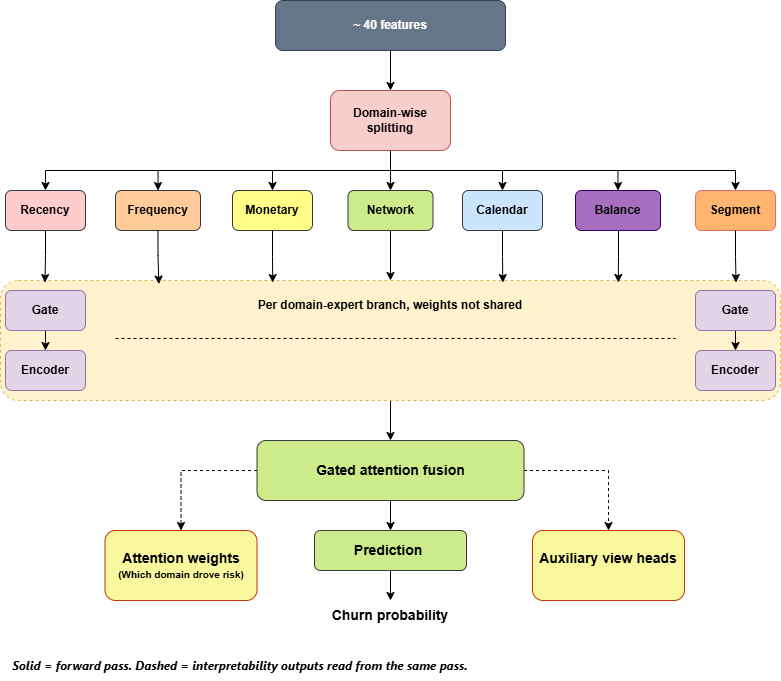

The diagram above was exported from draw.io. Its source (the exported page's mxGraphModel, read from the mxfile embedded in the PNG):
<mxGraphModel dx="1030" dy="574" grid="1" gridSize="10" guides="1" tooltips="1" connect="1" arrows="1" fold="1" page="1" pageScale="1" pageWidth="850" pageHeight="1100" math="0" shadow="0">
  <root>
    <mxCell id="0" />
    <mxCell id="1" parent="0" />
    <mxCell id="exPAp1DDQc5pFnlLdK_y-1" edge="1" parent="1" source="exPAp1DDQc5pFnlLdK_y-2" style="edgeStyle=orthogonalEdgeStyle;rounded=0;orthogonalLoop=1;jettySize=auto;html=1;exitX=0.5;exitY=1;exitDx=0;exitDy=0;entryX=0.5;entryY=0;entryDx=0;entryDy=0;" target="exPAp1DDQc5pFnlLdK_y-38">
      <mxGeometry relative="1" as="geometry" />
    </mxCell>
    <mxCell id="exPAp1DDQc5pFnlLdK_y-2" parent="1" style="rounded=1;whiteSpace=wrap;html=1;dashed=1;fillColor=#fff2cc;strokeColor=#d6b656;fontStyle=1" value="" vertex="1">
      <mxGeometry height="120" width="780" x="78" y="340" as="geometry" />
    </mxCell>
    <mxCell id="exPAp1DDQc5pFnlLdK_y-3" edge="1" parent="1" source="exPAp1DDQc5pFnlLdK_y-4" style="edgeStyle=orthogonalEdgeStyle;rounded=0;orthogonalLoop=1;jettySize=auto;html=1;exitX=0.5;exitY=1;exitDx=0;exitDy=0;entryX=0.5;entryY=0;entryDx=0;entryDy=0;fontStyle=1" target="exPAp1DDQc5pFnlLdK_y-12">
      <mxGeometry relative="1" as="geometry" />
    </mxCell>
    <mxCell id="exPAp1DDQc5pFnlLdK_y-4" parent="1" style="rounded=1;whiteSpace=wrap;html=1;fillColor=#647687;fontColor=#ffffff;strokeColor=#314354;fontStyle=1" value="~ 40 features" vertex="1">
      <mxGeometry height="50" width="230" x="353" y="60" as="geometry" />
    </mxCell>
    <mxCell id="exPAp1DDQc5pFnlLdK_y-5" edge="1" parent="1" source="exPAp1DDQc5pFnlLdK_y-12" style="edgeStyle=orthogonalEdgeStyle;rounded=0;orthogonalLoop=1;jettySize=auto;html=1;exitX=0.5;exitY=1;exitDx=0;exitDy=0;entryX=0.5;entryY=0;entryDx=0;entryDy=0;fontStyle=1" target="exPAp1DDQc5pFnlLdK_y-13">
      <mxGeometry relative="1" as="geometry" />
    </mxCell>
    <mxCell id="exPAp1DDQc5pFnlLdK_y-6" edge="1" parent="1" source="exPAp1DDQc5pFnlLdK_y-12" style="edgeStyle=orthogonalEdgeStyle;rounded=0;orthogonalLoop=1;jettySize=auto;html=1;exitX=0.5;exitY=1;exitDx=0;exitDy=0;entryX=0.5;entryY=0;entryDx=0;entryDy=0;fontStyle=1" target="exPAp1DDQc5pFnlLdK_y-20">
      <mxGeometry relative="1" as="geometry" />
    </mxCell>
    <mxCell id="exPAp1DDQc5pFnlLdK_y-7" edge="1" parent="1" source="exPAp1DDQc5pFnlLdK_y-12" style="edgeStyle=orthogonalEdgeStyle;rounded=0;orthogonalLoop=1;jettySize=auto;html=1;exitX=0.5;exitY=1;exitDx=0;exitDy=0;entryX=0.5;entryY=0;entryDx=0;entryDy=0;fontStyle=1" target="exPAp1DDQc5pFnlLdK_y-14">
      <mxGeometry relative="1" as="geometry" />
    </mxCell>
    <mxCell id="exPAp1DDQc5pFnlLdK_y-8" edge="1" parent="1" source="exPAp1DDQc5pFnlLdK_y-12" style="edgeStyle=orthogonalEdgeStyle;rounded=0;orthogonalLoop=1;jettySize=auto;html=1;exitX=0.5;exitY=1;exitDx=0;exitDy=0;entryX=0.5;entryY=0;entryDx=0;entryDy=0;fontStyle=1" target="exPAp1DDQc5pFnlLdK_y-15">
      <mxGeometry relative="1" as="geometry" />
    </mxCell>
    <mxCell id="exPAp1DDQc5pFnlLdK_y-9" edge="1" parent="1" source="exPAp1DDQc5pFnlLdK_y-12" style="edgeStyle=orthogonalEdgeStyle;rounded=0;orthogonalLoop=1;jettySize=auto;html=1;exitX=0.5;exitY=1;exitDx=0;exitDy=0;fontStyle=1" target="exPAp1DDQc5pFnlLdK_y-17">
      <mxGeometry relative="1" as="geometry" />
    </mxCell>
    <mxCell id="exPAp1DDQc5pFnlLdK_y-10" edge="1" parent="1" source="exPAp1DDQc5pFnlLdK_y-12" style="edgeStyle=orthogonalEdgeStyle;rounded=0;orthogonalLoop=1;jettySize=auto;html=1;exitX=0.5;exitY=1;exitDx=0;exitDy=0;entryX=0.5;entryY=0;entryDx=0;entryDy=0;fontStyle=1" target="exPAp1DDQc5pFnlLdK_y-18">
      <mxGeometry relative="1" as="geometry" />
    </mxCell>
    <mxCell id="exPAp1DDQc5pFnlLdK_y-11" edge="1" parent="1" source="exPAp1DDQc5pFnlLdK_y-12" style="edgeStyle=orthogonalEdgeStyle;rounded=0;orthogonalLoop=1;jettySize=auto;html=1;exitX=0.5;exitY=1;exitDx=0;exitDy=0;entryX=0.5;entryY=0;entryDx=0;entryDy=0;fontStyle=1" target="exPAp1DDQc5pFnlLdK_y-19">
      <mxGeometry relative="1" as="geometry" />
    </mxCell>
    <mxCell id="exPAp1DDQc5pFnlLdK_y-12" parent="1" style="rounded=1;whiteSpace=wrap;html=1;fillColor=#f8cecc;strokeColor=#b85450;fontStyle=1" value="&lt;span&gt;Domain-wise splitting&lt;/span&gt;" vertex="1">
      <mxGeometry height="60" width="120" x="408" y="150" as="geometry" />
    </mxCell>
    <mxCell id="exPAp1DDQc5pFnlLdK_y-13" parent="1" style="rounded=1;whiteSpace=wrap;html=1;fillColor=#ffcccc;strokeColor=#36393d;fontStyle=1" value="Recency" vertex="1">
      <mxGeometry height="40" width="80" x="83" y="250" as="geometry" />
    </mxCell>
    <mxCell id="exPAp1DDQc5pFnlLdK_y-14" parent="1" style="rounded=1;whiteSpace=wrap;html=1;fillColor=#ffcc99;strokeColor=#36393d;fontStyle=1" value="Frequency" vertex="1">
      <mxGeometry height="40" width="85" x="193" y="250" as="geometry" />
    </mxCell>
    <mxCell id="exPAp1DDQc5pFnlLdK_y-15" parent="1" style="rounded=1;whiteSpace=wrap;html=1;fillColor=#ffff88;strokeColor=#36393d;fontStyle=1" value="Monetary" vertex="1">
      <mxGeometry height="40" width="80" x="310" y="250" as="geometry" />
    </mxCell>
    <mxCell id="exPAp1DDQc5pFnlLdK_y-16" edge="1" parent="1" source="exPAp1DDQc5pFnlLdK_y-17" style="edgeStyle=orthogonalEdgeStyle;rounded=0;orthogonalLoop=1;jettySize=auto;html=1;exitX=0.5;exitY=1;exitDx=0;exitDy=0;entryX=0.5;entryY=0;entryDx=0;entryDy=0;fontStyle=1" target="exPAp1DDQc5pFnlLdK_y-2">
      <mxGeometry relative="1" as="geometry" />
    </mxCell>
    <mxCell id="exPAp1DDQc5pFnlLdK_y-17" parent="1" style="rounded=1;whiteSpace=wrap;html=1;fillColor=#cdeb8b;strokeColor=#36393d;fontStyle=1" value="Network" vertex="1">
      <mxGeometry height="40" width="85" x="425.5" y="250" as="geometry" />
    </mxCell>
    <mxCell id="exPAp1DDQc5pFnlLdK_y-18" parent="1" style="rounded=1;whiteSpace=wrap;html=1;fillColor=#cce5ff;strokeColor=#36393d;fontStyle=1" value="Calendar" vertex="1">
      <mxGeometry height="40" width="80" x="540" y="250" as="geometry" />
    </mxCell>
    <mxCell id="exPAp1DDQc5pFnlLdK_y-19" parent="1" style="rounded=1;whiteSpace=wrap;html=1;fillColor=#A76EBF;strokeColor=#330066;fontStyle=1" value="Balance" vertex="1">
      <mxGeometry height="40" width="85" x="653" y="250" as="geometry" />
    </mxCell>
    <mxCell id="exPAp1DDQc5pFnlLdK_y-20" parent="1" style="rounded=1;whiteSpace=wrap;html=1;fillColor=#FFB570;strokeColor=#EA6B66;fontStyle=1" value="Segment" vertex="1">
      <mxGeometry height="40" width="80" x="773" y="250" as="geometry" />
    </mxCell>
    <mxCell id="exPAp1DDQc5pFnlLdK_y-21" edge="1" parent="1" source="exPAp1DDQc5pFnlLdK_y-22" style="edgeStyle=orthogonalEdgeStyle;rounded=0;orthogonalLoop=1;jettySize=auto;html=1;exitX=0.5;exitY=1;exitDx=0;exitDy=0;entryX=0.5;entryY=0;entryDx=0;entryDy=0;fontStyle=1" target="exPAp1DDQc5pFnlLdK_y-23">
      <mxGeometry relative="1" as="geometry" />
    </mxCell>
    <mxCell id="exPAp1DDQc5pFnlLdK_y-22" parent="1" style="rounded=1;whiteSpace=wrap;html=1;fillColor=#e1d5e7;strokeColor=#9673a6;fontStyle=1" value="Gate" vertex="1">
      <mxGeometry height="40" width="80" x="83" y="350" as="geometry" />
    </mxCell>
    <mxCell id="exPAp1DDQc5pFnlLdK_y-23" parent="1" style="rounded=1;whiteSpace=wrap;html=1;fillColor=#e1d5e7;strokeColor=#9673a6;fontStyle=1" value="Encoder" vertex="1">
      <mxGeometry height="40" width="80" x="83" y="410" as="geometry" />
    </mxCell>
    <mxCell id="exPAp1DDQc5pFnlLdK_y-24" edge="1" parent="1" style="endArrow=none;dashed=1;html=1;rounded=0;fontStyle=1" value="">
      <mxGeometry height="50" relative="1" width="50" as="geometry">
        <mxPoint x="193" y="398" as="sourcePoint" />
        <mxPoint x="753" y="398" as="targetPoint" />
      </mxGeometry>
    </mxCell>
    <mxCell id="exPAp1DDQc5pFnlLdK_y-25" edge="1" parent="1" source="exPAp1DDQc5pFnlLdK_y-26" style="edgeStyle=orthogonalEdgeStyle;rounded=0;orthogonalLoop=1;jettySize=auto;html=1;exitX=0.5;exitY=1;exitDx=0;exitDy=0;entryX=0.5;entryY=0;entryDx=0;entryDy=0;fontStyle=1" target="exPAp1DDQc5pFnlLdK_y-27">
      <mxGeometry relative="1" as="geometry" />
    </mxCell>
    <mxCell id="exPAp1DDQc5pFnlLdK_y-26" parent="1" style="rounded=1;whiteSpace=wrap;html=1;fillColor=#e1d5e7;strokeColor=#9673a6;fontStyle=1" value="Gate" vertex="1">
      <mxGeometry height="40" width="80" x="773" y="350" as="geometry" />
    </mxCell>
    <mxCell id="exPAp1DDQc5pFnlLdK_y-27" parent="1" style="rounded=1;whiteSpace=wrap;html=1;fillColor=#e1d5e7;strokeColor=#9673a6;fontStyle=1" value="Encoder" vertex="1">
      <mxGeometry height="40" width="80" x="773" y="410" as="geometry" />
    </mxCell>
    <mxCell id="exPAp1DDQc5pFnlLdK_y-28" parent="1" style="text;html=1;whiteSpace=wrap;strokeColor=none;fillColor=none;align=center;verticalAlign=middle;rounded=0;fontStyle=1" value="&lt;span&gt;Per domain-expert branch, weights not shared&lt;/span&gt;" vertex="1">
      <mxGeometry height="30" width="312" x="312" y="350" as="geometry" />
    </mxCell>
    <mxCell id="exPAp1DDQc5pFnlLdK_y-29" edge="1" parent="1" source="exPAp1DDQc5pFnlLdK_y-13" style="edgeStyle=orthogonalEdgeStyle;rounded=0;orthogonalLoop=1;jettySize=auto;html=1;exitX=0.5;exitY=1;exitDx=0;exitDy=0;entryX=0.057;entryY=0.017;entryDx=0;entryDy=0;entryPerimeter=0;fontStyle=1" target="exPAp1DDQc5pFnlLdK_y-2">
      <mxGeometry relative="1" as="geometry" />
    </mxCell>
    <mxCell id="exPAp1DDQc5pFnlLdK_y-30" edge="1" parent="1" source="exPAp1DDQc5pFnlLdK_y-14" style="edgeStyle=orthogonalEdgeStyle;rounded=0;orthogonalLoop=1;jettySize=auto;html=1;exitX=0.5;exitY=1;exitDx=0;exitDy=0;entryX=0.203;entryY=0.03;entryDx=0;entryDy=0;entryPerimeter=0;fontStyle=1" target="exPAp1DDQc5pFnlLdK_y-2">
      <mxGeometry relative="1" as="geometry" />
    </mxCell>
    <mxCell id="exPAp1DDQc5pFnlLdK_y-31" edge="1" parent="1" source="exPAp1DDQc5pFnlLdK_y-15" style="edgeStyle=orthogonalEdgeStyle;rounded=0;orthogonalLoop=1;jettySize=auto;html=1;exitX=0.5;exitY=1;exitDx=0;exitDy=0;entryX=0.349;entryY=0.017;entryDx=0;entryDy=0;entryPerimeter=0;fontStyle=1" target="exPAp1DDQc5pFnlLdK_y-2">
      <mxGeometry relative="1" as="geometry" />
    </mxCell>
    <mxCell id="exPAp1DDQc5pFnlLdK_y-32" edge="1" parent="1" source="exPAp1DDQc5pFnlLdK_y-18" style="edgeStyle=orthogonalEdgeStyle;rounded=0;orthogonalLoop=1;jettySize=auto;html=1;exitX=0.5;exitY=1;exitDx=0;exitDy=0;entryX=0.644;entryY=0.017;entryDx=0;entryDy=0;entryPerimeter=0;fontStyle=1" target="exPAp1DDQc5pFnlLdK_y-2">
      <mxGeometry relative="1" as="geometry" />
    </mxCell>
    <mxCell id="exPAp1DDQc5pFnlLdK_y-33" edge="1" parent="1" style="edgeStyle=orthogonalEdgeStyle;rounded=0;orthogonalLoop=1;jettySize=auto;html=1;entryX=0.792;entryY=0.083;entryDx=0;entryDy=0;entryPerimeter=0;fontStyle=1">
      <mxGeometry relative="1" as="geometry">
        <mxPoint x="696" y="290" as="sourcePoint" />
        <mxPoint x="695.76" y="341.96000000000004" as="targetPoint" />
      </mxGeometry>
    </mxCell>
    <mxCell id="exPAp1DDQc5pFnlLdK_y-34" edge="1" parent="1" source="exPAp1DDQc5pFnlLdK_y-20" style="edgeStyle=orthogonalEdgeStyle;rounded=0;orthogonalLoop=1;jettySize=auto;html=1;exitX=0.5;exitY=1;exitDx=0;exitDy=0;entryX=0.943;entryY=0.017;entryDx=0;entryDy=0;entryPerimeter=0;fontStyle=1" target="exPAp1DDQc5pFnlLdK_y-2">
      <mxGeometry relative="1" as="geometry" />
    </mxCell>
    <mxCell id="exPAp1DDQc5pFnlLdK_y-35" edge="1" parent="1" source="exPAp1DDQc5pFnlLdK_y-38" style="edgeStyle=orthogonalEdgeStyle;rounded=0;orthogonalLoop=1;jettySize=auto;html=1;exitX=0.5;exitY=1;exitDx=0;exitDy=0;" target="exPAp1DDQc5pFnlLdK_y-40">
      <mxGeometry relative="1" as="geometry" />
    </mxCell>
    <mxCell id="exPAp1DDQc5pFnlLdK_y-36" edge="1" parent="1" source="exPAp1DDQc5pFnlLdK_y-38" style="edgeStyle=orthogonalEdgeStyle;rounded=0;orthogonalLoop=1;jettySize=auto;html=1;exitX=0;exitY=0.5;exitDx=0;exitDy=0;entryX=0.5;entryY=0;entryDx=0;entryDy=0;dashed=1;" target="exPAp1DDQc5pFnlLdK_y-42">
      <mxGeometry relative="1" as="geometry" />
    </mxCell>
    <mxCell id="exPAp1DDQc5pFnlLdK_y-37" edge="1" parent="1" source="exPAp1DDQc5pFnlLdK_y-38" style="edgeStyle=orthogonalEdgeStyle;rounded=0;orthogonalLoop=1;jettySize=auto;html=1;exitX=1;exitY=0.5;exitDx=0;exitDy=0;entryX=0.5;entryY=0;entryDx=0;entryDy=0;dashed=1;" target="exPAp1DDQc5pFnlLdK_y-43">
      <mxGeometry relative="1" as="geometry" />
    </mxCell>
    <mxCell id="exPAp1DDQc5pFnlLdK_y-38" parent="1" style="rounded=1;whiteSpace=wrap;html=1;fillColor=#cdeb8b;strokeColor=#36393d;" value="&lt;font style=&quot;font-size: 14px;&quot;&gt;&lt;b&gt;Gated attention fusion&lt;/b&gt;&lt;/font&gt;" vertex="1">
      <mxGeometry height="60" width="267" x="334.5" y="500" as="geometry" />
    </mxCell>
    <mxCell id="exPAp1DDQc5pFnlLdK_y-39" edge="1" parent="1" source="exPAp1DDQc5pFnlLdK_y-40" style="edgeStyle=orthogonalEdgeStyle;rounded=0;orthogonalLoop=1;jettySize=auto;html=1;exitX=0.5;exitY=1;exitDx=0;exitDy=0;">
      <mxGeometry relative="1" as="geometry">
        <mxPoint x="468" y="660" as="targetPoint" />
      </mxGeometry>
    </mxCell>
    <mxCell id="exPAp1DDQc5pFnlLdK_y-40" parent="1" style="rounded=1;whiteSpace=wrap;html=1;fillColor=#cdeb8b;strokeColor=#36393d;" value="&lt;b&gt;&lt;font style=&quot;font-size: 14px;&quot;&gt;Prediction&amp;nbsp;&lt;/font&gt;&lt;/b&gt;" vertex="1">
      <mxGeometry height="40" width="152" x="392" y="590" as="geometry" />
    </mxCell>
    <mxCell id="exPAp1DDQc5pFnlLdK_y-41" parent="1" style="text;html=1;whiteSpace=wrap;strokeColor=none;fillColor=none;align=center;verticalAlign=middle;rounded=0;" value="&lt;b&gt;&lt;font style=&quot;font-size: 14px;&quot;&gt;Churn probability&lt;/font&gt;&lt;/b&gt;" vertex="1">
      <mxGeometry height="30" width="152" x="392" y="660" as="geometry" />
    </mxCell>
    <mxCell id="exPAp1DDQc5pFnlLdK_y-42" parent="1" style="rounded=1;whiteSpace=wrap;html=1;fillColor=light-dark(#FAF89F,#E9A289);fontColor=#000000;strokeColor=#C73500;" value="&lt;b&gt;&lt;font style=&quot;font-size: 14px;&quot;&gt;Attention weights&lt;/font&gt;&lt;/b&gt;&lt;div&gt;&lt;b&gt;&lt;font style=&quot;font-size: 10px;&quot;&gt;(Which domain drove risk)&lt;/font&gt;&lt;/b&gt;&lt;/div&gt;" vertex="1">
      <mxGeometry height="70" width="152" x="182.5" y="590" as="geometry" />
    </mxCell>
    <mxCell id="exPAp1DDQc5pFnlLdK_y-43" parent="1" style="rounded=1;whiteSpace=wrap;html=1;fillColor=#FAF89F;fontColor=#000000;strokeColor=#C73500;" value="&lt;b&gt;&lt;font style=&quot;font-size: 14px;&quot;&gt;Auxiliary view heads&lt;/font&gt;&lt;/b&gt;&lt;div&gt;&lt;br&gt;&lt;/div&gt;" vertex="1">
      <mxGeometry height="70" width="152" x="610" y="590" as="geometry" />
    </mxCell>
    <mxCell id="exPAp1DDQc5pFnlLdK_y-44" parent="1" style="text;html=1;whiteSpace=wrap;strokeColor=none;fillColor=none;align=center;verticalAlign=middle;rounded=0;" value="&lt;span style=&quot;font-family: &amp;quot;Anthropic Sans&amp;quot;, -apple-system, BlinkMacSystemFont, &amp;quot;Segoe UI&amp;quot;, sans-serif; text-align: start; white-space: nowrap; color: rgb(0, 0, 0);&quot;&gt;&lt;b&gt;&lt;i&gt;Solid = forward pass. Dashed = interpretability outputs read from the same pass.&lt;/i&gt;&lt;/b&gt;&lt;/span&gt;" vertex="1">
      <mxGeometry height="30" width="480" x="78" y="710" as="geometry" />
    </mxCell>
  </root>
</mxGraphModel>